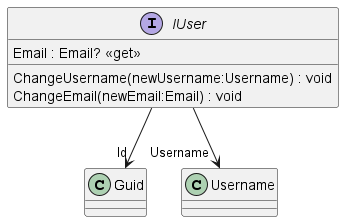

The diagram above was rendered by PlantUML. Its source (embedded in the PNG):
@startuml
interface IUser {
    Email : Email? <<get>>
    ChangeUsername(newUsername:Username) : void
    ChangeEmail(newEmail:Email) : void
}
IUser --> "Id" Guid
IUser --> "Username" Username
@enduml